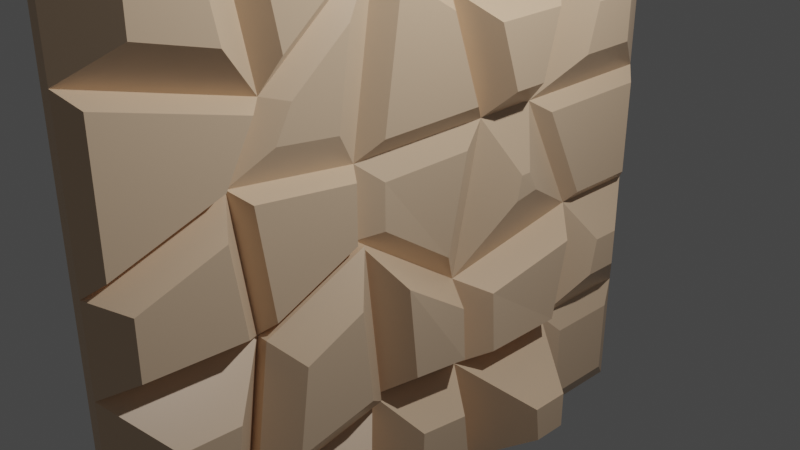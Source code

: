 # Source: wall_rockey.blend  (saved by Blender 3.0.42; exported with 4.5.12 LTS)
import bpy
from mathutils import Matrix  # noqa: F401  (used for matrix-valued properties, if any)

bpy.ops.wm.read_factory_settings(use_empty=True)
scene = bpy.context.scene
scene.name = 'Scene'

# ---- collections
col_collection = bpy.data.collections.new('Collection'); scene.collection.children.link(col_collection)

# ---- materials (node trees are filled in below, after node groups)
mat_material = bpy.data.materials.new('Material')
mat_material.alpha_threshold = 0.0
mat_material.use_transparent_shadow = False
mat_material.line_color = (0.0, 0.0, 0.0, 1.0)
mat_material_001 = bpy.data.materials.new('Material.001')
mat_material_001.alpha_threshold = 0.0
mat_material_001.use_transparent_shadow = False
mat_material_001.line_color = (0.0, 0.0, 0.0, 1.0)

# ---- material node trees
mat_material.use_nodes = True; mat_material.node_tree.nodes.clear()
_N = mat_material.node_tree.nodes; _L = mat_material.node_tree.links
n0 = _N.new('ShaderNodeOutputMaterial'); n0.name = 'Material Output'; n0.location = (300, 300)
n1 = _N.new('ShaderNodeBsdfPrincipled'); n1.name = 'Principled BSDF'; n1.location = (10, 300)
n1.distribution = 'GGX'
n1.subsurface_method = 'RANDOM_WALK_SKIN'
n1.inputs[0].default_value = (0.8, 0.5771, 0.3918, 1.0)
n1.inputs[2].default_value = 0.4
n1.inputs[3].default_value = 1.45
n1.inputs[27].default_value = (0.0, 0.0, 0.0, 1.0)
n1.inputs[28].default_value = 1.0
_L.new(n1.outputs[0], n0.inputs[0])
n0.is_active_output = True
mat_material_001.use_nodes = True; mat_material_001.node_tree.nodes.clear()
_N = mat_material_001.node_tree.nodes; _L = mat_material_001.node_tree.links
n0 = _N.new('ShaderNodeOutputMaterial'); n0.name = 'Material Output'; n0.location = (300, 300)
n1 = _N.new('ShaderNodeBsdfPrincipled'); n1.name = 'Principled BSDF'; n1.location = (10, 300)
n1.distribution = 'GGX'
n1.subsurface_method = 'RANDOM_WALK_SKIN'
n1.inputs[2].default_value = 0.4
n1.inputs[3].default_value = 1.45
n1.inputs[27].default_value = (0.0, 0.0, 0.0, 1.0)
n1.inputs[28].default_value = 1.0
_L.new(n1.outputs[0], n0.inputs[0])
n0.is_active_output = True

# ---- world
world_world = bpy.data.worlds.new('World'); scene.world = world_world
world_world.use_nodes = True; world_world.node_tree.nodes.clear()
_N = world_world.node_tree.nodes; _L = world_world.node_tree.links
n0 = _N.new('ShaderNodeOutputWorld'); n0.name = 'World Output'; n0.location = (300, 300)
n1 = _N.new('ShaderNodeBackground'); n1.name = 'Background'; n1.location = (10, 300)
n1.inputs[0].default_value = (0.05088, 0.05088, 0.05088, 1.0)
_L.new(n1.outputs[0], n0.inputs[0])
n0.is_active_output = True
world_world.color = (0.05088, 0.05088, 0.05088)
world_world.use_sun_shadow = False
world_world.sun_shadow_jitter_overblur = 0.0

# ---- cameras
cam_camera = bpy.data.cameras.new('Camera')
cam_camera.clip_end = 100.0
cam_camera.ortho_scale = 7.314

# ---- lights
light_light = bpy.data.lights.new('Light', 'POINT')
light_light.transmission_factor = 0.0
light_light.energy = 1000.0
light_light.shadow_soft_size = 0.1
light_light.shadow_maximum_resolution = 0.006
light_light.use_absolute_resolution = True

# ---- meshes
me_cube = bpy.data.meshes.new('Cube')
me_cube.from_pydata([(0.01701, -1.02, -1.025), (0.01701, -1.02, 0.975), (0.01701, 0.9796, -1.025), (0.01701, 0.9796, 0.975), (-0.01701, -1.02, -1.025), (-0.01701, -1.02, 0.975), (-0.01701, 0.9796, -1.025), (-0.01701, 0.9796, 0.975), (-0.01701, 0.9796, 0.575), (-0.01701, 0.9796, 0.175), (-0.01701, 0.9796, -0.225), (-0.01701, 0.9796, -0.625), (-0.01701, -0.6204, -1.025), (-0.01701, -0.2204, -1.025), (-0.01701, 0.1796, -1.025), (-0.01701, 0.5796, -1.025), (-0.01701, 0.5032, 0.975), (-0.01701, 0.1383, 0.975), (-0.01701, -0.2714, 0.975), (-0.01701, -0.639, 0.975), (-0.01701, -1.02, 0.575), (-0.01701, -1.02, 0.175), (-0.01701, -1.02, -0.225), (-0.01701, -1.02, -0.625), (0.01701, 0.6463, -1.025), (0.01701, 0.313, -1.025), (0.01701, -0.02036, -1.025), (0.01701, -0.3537, -1.025), (0.01701, -0.687, -1.025), (0.01701, -1.02, -0.6916), (0.01701, -1.02, -0.3583), (0.01701, -1.02, -0.02497), (0.01701, -1.02, 0.3084), (0.01701, -1.02, 0.6417), (0.01701, -0.687, 0.975), (0.01701, -0.3537, 0.975), (0.01701, -0.02036, 0.975), (0.01701, 0.313, 0.975), (0.01701, 0.6463, 0.975), (0.01701, 0.9796, 0.6417), (0.01701, 0.9796, 0.3084), (0.01701, 0.9796, -0.02497), (0.01701, 0.9796, -0.3583), (0.01701, 0.9796, -0.6916), (0.01701, -0.687, -0.6916), (0.01701, -0.3537, -0.6916), (0.01701, -0.02036, -0.6916), (0.01701, 0.313, -0.6916), (0.01701, 0.6463, -0.6916), (0.01701, -0.687, -0.3583), (0.01701, -0.3537, -0.3583), (0.01701, -0.02036, -0.3583), (0.01701, 0.313, -0.3583), (0.01701, 0.6463, -0.3583), (0.01701, -0.687, -0.02497), (0.01701, -0.3537, -0.02497), (0.01701, -0.02036, -0.02497), (0.01701, 0.313, -0.02497), (0.01701, 0.6463, -0.02497), (0.01701, -0.687, 0.3084), (0.01701, -0.3537, 0.3084), (0.01701, -0.02036, 0.3084), (0.01701, 0.313, 0.3084), (0.01701, 0.6463, 0.3084), (0.01701, -0.687, 0.6417), (0.01701, -0.3537, 0.6417), (0.01701, -0.02036, 0.6417), (0.01701, 0.313, 0.6417), (0.01701, 0.6463, 0.6417), (0.136, 0.1796, -0.7937), (-0.01701, 0.9796, -0.625), (-0.01701, 0.9796, -1.025), (-0.01701, 0.5796, -1.025), (-0.01701, -0.639, 0.975), (-0.01701, -1.02, 0.975), (-0.01701, -1.02, -0.625), (-0.01701, -1.02, -1.025), (-0.01701, 0.9796, 0.975), (-0.01701, 0.9796, 0.575), (-0.01701, 0.9796, 0.1346), (-0.01701, 0.9796, -0.1357), (-0.01701, -0.6204, -1.025), (-0.01701, -0.2204, -1.025), (-0.01701, 0.1796, -1.025), (-0.01701, 0.5032, 0.975), (-0.01701, 0.1383, 0.975), (-0.01701, -0.2714, 0.975), (-0.01701, -1.02, 0.575), (-0.01701, -1.02, 0.175), (-0.01701, -1.02, -0.225), (-0.01701, -0.6204, -0.625), (-0.01701, 0.471, -0.4823), (-0.01701, 0.0969, -0.7937), (-0.01701, -0.1691, -0.625), (-0.01701, -0.516, -0.225), (-0.01701, 0.5796, -0.2765), (-0.01701, 0.1796, -0.225), (-0.01701, -0.3057, -0.225), (-0.01701, -0.715, 0.175), (-0.01701, 0.517, 0.1528), (-0.01701, 0.1796, -1.49e-08), (0.0, -0.2204, 0.2765), (-0.01701, -0.638, 0.575), (-0.01701, 0.5796, 0.6275), (-0.01701, 0.1244, 0.5294), (-0.01701, -0.2204, 0.575), (-0.01701, -1.02, -0.625), (-0.01701, -1.02, -1.025), (-0.01701, -0.6204, -1.025), (-0.01701, -0.6204, -0.625), (-0.1099, -0.9962, -0.7034), (-0.1099, -0.9962, -0.9465), (-0.1099, -0.753, -0.9465), (-0.1099, -0.753, -0.7034), (-0.09344, -0.8815, -0.3478), (-0.09344, -0.8815, -0.5021), (-0.09344, -0.7272, -0.5021), (-0.09344, -0.6869, -0.3478), (-0.1134, -0.2778, -0.5319), (-0.1134, -0.5191, -0.5319), (-0.1134, -0.3509, -0.318), (-0.1134, -0.4633, -0.318), (-0.05644, 0.4008, -0.4632), (-0.05644, 0.2155, -0.6174), (-0.05644, 0.4545, -0.3612), (-0.05644, 0.2564, -0.3357), (-0.0716, 0.0566, -0.7038), (-0.0716, -0.1362, -0.5815), (-0.0716, 0.1166, -0.2916), (-0.0716, -0.2352, -0.2916), (-0.1075, -0.5333, -0.9431), (-0.1075, -0.2969, -0.9431), (-0.1075, -0.2667, -0.7068), (-0.1075, -0.5333, -0.7068), (-0.01701, -0.3057, -0.225), (-0.01701, -0.516, -0.225), (0.0, -0.2204, 0.2765), (-0.01701, -0.715, 0.175), (-0.09116, -0.4157, -0.03491), (-0.09116, -0.4502, -0.03491), (-0.08837, -0.4017, 0.04734), (-0.09116, -0.4828, 0.0307), (-0.05572, -0.9772, 0.1324), (-0.05572, -0.9772, -0.1823), (-0.05572, -0.5804, -0.1823), (-0.05572, -0.7369, 0.1324), (-0.05419, 0.1016, -0.1603), (-0.05419, -0.2136, -0.1603), (-0.05419, 0.1016, -0.01425), (-0.04315, -0.1582, 0.1653), (-0.07067, 0.5381, -0.24), (-0.07067, 0.2151, -0.1985), (-0.07067, 0.4875, 0.1066), (-0.07067, 0.2151, -0.01677), (-0.07014, 0.9374, -0.1811), (-0.07014, 0.9374, -0.5794), (-0.07014, 0.5234, -0.4633), (-0.07014, 0.6118, -0.2957), (-0.122, 0.8507, -0.7183), (-0.122, 0.8507, -0.8912), (-0.122, 0.6778, -0.8912), (-0.122, 0.6308, -0.6566), (-0.06919, 0.2246, -0.9678), (-0.06919, 0.5064, -0.9678), (-0.06919, 0.4299, -0.5855), (-0.06919, 0.1663, -0.8049), (-0.1402, -0.05561, -0.8896), (-0.1402, 0.001397, -0.8896), (-0.1402, -0.0104, -0.8567), (-0.1402, -0.04831, -0.8326), (-0.1107, 0.9039, 0.07634), (-0.1107, 0.9039, -0.09899), (-0.1107, 0.6444, -0.1903), (-0.1107, 0.6038, 0.08814), (-0.05659, 0.517, 0.1528), (-0.05659, 0.1796, -1.49e-08), (-0.05659, 0.5796, 0.6275), (-0.05659, 0.1244, 0.5294), (-0.1322, 0.4442, 0.229), (-0.1322, 0.254, 0.1428), (-0.1322, 0.4795, 0.4965), (-0.1322, 0.2229, 0.4413), (0.0, -0.2204, 0.2765), (-0.01701, -0.715, 0.175), (-0.01701, -0.2204, 0.575), (-0.01701, -0.638, 0.575), (-0.1043, -0.2932, 0.3145), (-0.1157, -0.6251, 0.2465), (-0.1157, -0.2932, 0.5149), (-0.1157, -0.5735, 0.5149), (-0.1308, 0.08186, 0.1435), (-0.121, -0.1468, 0.3016), (-0.1308, 0.05025, 0.4462), (-0.1308, -0.1468, 0.4723), (-0.09951, -0.902, 0.4373), (-0.09951, -0.902, 0.3127), (-0.09951, -0.8069, 0.3127), (-0.09951, -0.7829, 0.4373), (-0.05184, -0.7058, 0.9048), (-0.05184, -0.9533, 0.9048), (-0.05184, -0.9533, 0.6452), (-0.05184, -0.7052, 0.6452), (-0.2378, -0.3888, 0.8376), (-0.2378, -0.5037, 0.8376), (-0.2378, -0.3728, 0.7125), (-0.2378, -0.5034, 0.7125), (-0.1494, 0.8461, 0.4496), (-0.1494, 0.8461, 0.2819), (-0.1494, 0.6699, 0.2888), (-0.1494, 0.6938, 0.4696), (-0.1112, 0.9101, 0.9157), (-0.1112, 0.9101, 0.6426), (-0.1112, 0.5849, 0.9157), (-0.1112, 0.637, 0.6784), (-0.1452, 0.04125, 0.8701), (-0.1452, -0.1652, 0.8701), (-0.1452, 0.03423, 0.6456), (-0.1452, -0.1394, 0.6686), (-0.1114, 0.434, 0.8928), (-0.1114, 0.2204, 0.8928), (-0.1114, 0.4788, 0.6894), (-0.1114, 0.2123, 0.632)], [], [(68, 38, 3, 39), (2, 43, 42, 41, 40, 39, 3, 7, 8, 9, 10, 11, 6), (4, 23, 22, 21, 20, 5, 1, 33, 32, 31, 30, 29, 0), (2, 6, 15, 14, 13, 12, 4, 0, 28, 27, 26, 25, 24), (7, 3, 38, 37, 36, 35, 34, 1, 5, 19, 18, 17, 16), (17, 18, 86, 85), (15, 6, 71, 72), (10, 9, 79, 80), (16, 17, 85, 84), (6, 11, 70, 71), (9, 8, 78, 79), (7, 16, 84, 77), (22, 23, 75, 89), (8, 7, 77, 78), (14, 15, 72, 83), (21, 22, 89, 88), (13, 14, 83, 82), (20, 21, 88, 87), (12, 13, 82, 81), (5, 20, 87, 74), (23, 4, 76, 75), (4, 12, 81, 76), (18, 19, 73, 86), (19, 5, 74, 73), (11, 10, 80, 70), (24, 48, 43, 2), (48, 53, 42, 43), (53, 58, 41, 42), (58, 63, 40, 41), (63, 68, 39, 40), (0, 29, 44, 28), (28, 44, 45, 27), (27, 45, 46, 26), (26, 46, 47, 25), (25, 47, 48, 24), (29, 30, 49, 44), (44, 49, 50, 45), (45, 50, 51, 46), (46, 51, 52, 47), (47, 52, 53, 48), (30, 31, 54, 49), (49, 54, 55, 50), (50, 55, 56, 51), (51, 56, 57, 52), (52, 57, 58, 53), (31, 32, 59, 54), (54, 59, 60, 55), (55, 60, 61, 56), (56, 61, 62, 57), (57, 62, 63, 58), (32, 33, 64, 59), (59, 64, 65, 60), (60, 65, 66, 61), (61, 66, 67, 62), (62, 67, 68, 63), (33, 1, 34, 64), (64, 34, 35, 65), (65, 35, 36, 66), (66, 36, 37, 67), (67, 37, 38, 68), (102, 73, 198, 201), (90, 75, 106, 109), (75, 90, 116, 115), (88, 89, 143, 142), (88, 98, 196, 195), (71, 70, 158, 159), (83, 72, 163, 162), (93, 82, 166, 169), (93, 90, 133, 132), (80, 95, 157, 154), (92, 91, 122, 123), (97, 93, 127, 129), (90, 93, 118, 119), (95, 80, 171, 172), (95, 99, 152, 150), (100, 101, 149, 148), (94, 97, 134, 135), (103, 99, 208, 209), (103, 104, 177, 176), (105, 101, 191, 193), (101, 105, 184, 182), (78, 77, 210, 211), (104, 103, 220, 221), (104, 85, 214, 216), (102, 105, 204, 205), (109, 106, 110, 113), (75, 76, 107, 106), (81, 90, 109, 108), (76, 81, 108, 107), (112, 113, 110, 111), (106, 107, 111, 110), (108, 109, 113, 112), (107, 108, 112, 111), (116, 117, 114, 115), (94, 89, 114, 117), (90, 94, 117, 116), (89, 75, 115, 114), (118, 120, 121, 119), (93, 97, 120, 118), (97, 94, 121, 120), (94, 90, 119, 121), (122, 124, 125, 123), (91, 95, 124, 122), (95, 96, 125, 124), (96, 92, 123, 125), (126, 128, 129, 127), (93, 92, 126, 127), (92, 96, 128, 126), (96, 97, 129, 128), (131, 132, 133, 130), (81, 82, 131, 130), (82, 93, 132, 131), (90, 81, 130, 133), (137, 135, 139, 141), (98, 94, 135, 137), (101, 98, 137, 136), (97, 101, 136, 134), (138, 140, 141, 139), (136, 137, 141, 140), (134, 136, 140, 138), (135, 134, 138, 139), (144, 145, 142, 143), (94, 98, 145, 144), (89, 94, 144, 143), (98, 88, 142, 145), (146, 148, 149, 147), (96, 100, 148, 146), (97, 96, 146, 147), (101, 97, 147, 149), (150, 152, 153, 151), (96, 95, 150, 151), (100, 96, 151, 153), (99, 100, 153, 152), (155, 154, 157, 156), (95, 91, 156, 157), (70, 80, 154, 155), (91, 70, 155, 156), (159, 158, 161, 160), (91, 72, 160, 161), (72, 71, 159, 160), (70, 91, 161, 158), (163, 164, 165, 162), (91, 92, 165, 164), (72, 91, 164, 163), (92, 83, 162, 165), (167, 168, 169, 166), (92, 93, 169, 168), (82, 83, 167, 166), (83, 92, 168, 167), (171, 170, 173, 172), (99, 95, 172, 173), (79, 99, 173, 170), (80, 79, 170, 171), (176, 177, 181, 180), (104, 100, 175, 177), (100, 99, 174, 175), (99, 103, 176, 174), (178, 180, 181, 179), (174, 176, 180, 178), (175, 174, 178, 179), (177, 175, 179, 181), (185, 183, 187, 189), (105, 102, 185, 184), (102, 98, 183, 185), (98, 101, 182, 183), (186, 188, 189, 187), (184, 185, 189, 188), (182, 184, 188, 186), (183, 182, 186, 187), (190, 192, 193, 191), (101, 100, 190, 191), (100, 104, 192, 190), (104, 105, 193, 192), (196, 197, 194, 195), (87, 88, 195, 194), (102, 87, 194, 197), (98, 102, 197, 196), (201, 198, 199, 200), (73, 74, 199, 198), (87, 102, 201, 200), (74, 87, 200, 199), (204, 202, 203, 205), (86, 73, 203, 202), (73, 102, 205, 203), (105, 86, 202, 204), (207, 206, 209, 208), (99, 79, 207, 208), (79, 78, 206, 207), (78, 103, 209, 206), (211, 210, 212, 213), (103, 78, 211, 213), (77, 84, 212, 210), (84, 103, 213, 212), (216, 214, 215, 217), (105, 104, 216, 217), (85, 86, 215, 214), (86, 105, 217, 215), (220, 218, 219, 221), (84, 85, 219, 218), (85, 104, 221, 219), (103, 84, 218, 220)])
_uv = me_cube.uv_layers.new(name='UVMap')
_uv.uv.foreach_set('vector', [0.5833, 0.2083, 0.625, 0.2083, 0.625, 0.25, 0.5833, 0.25, 0.375, 0.25, 0.4167, 0.25, 0.4583, 0.25, 0.5, 0.25, 0.5417, 0.25, 0.5833, 0.25, 0.625, 0.25, 0.625, 0.5, 0.575, 0.5, 0.525, 0.5, 0.475, 0.5, 0.425, 0.5, 0.375, 0.5, 0.375, 0.75, 0.425, 0.75, 0.475, 0.75, 0.525, 0.75, 0.575, 0.75, 0.625, 0.75, 0.625, 1.0, 0.5833, 1.0, 0.5417, 1.0, 0.5, 1.0, 0.4583, 1.0, 0.4167, 1.0, 0.375, 1.0, 0.125, 0.5, 0.375, 0.5, 0.375, 0.55, 0.375, 0.6, 0.375, 0.65, 0.375, 0.7, 0.375, 0.75, 0.125, 0.75, 0.125, 0.7083, 0.125, 0.6667, 0.125, 0.625, 0.125, 0.5833, 0.125, 0.5417, 0.625, 0.5, 0.875, 0.5, 0.875, 0.5417, 0.875, 0.5833, 0.875, 0.625, 0.875, 0.6667, 0.875, 0.7083, 0.875, 0.75, 0.625, 0.75, 0.625, 0.7, 0.625, 0.65, 0.625, 0.6, 0.625, 0.55, 0.625, 0.6, 0.625, 0.65, 0.625, 0.65, 0.625, 0.6, 0.375, 0.55, 0.375, 0.5, 0.375, 0.5, 0.375, 0.55, 0.475, 0.5, 0.525, 0.5, 0.525, 0.5, 0.475, 0.5, 0.625, 0.55, 0.625, 0.6, 0.625, 0.6, 0.625, 0.55, 0.375, 0.5, 0.425, 0.5, 0.425, 0.5, 0.375, 0.5, 0.525, 0.5, 0.575, 0.5, 0.575, 0.5, 0.525, 0.5, 0.625, 0.5, 0.625, 0.55, 0.625, 0.55, 0.625, 0.5, 0.475, 0.75, 0.425, 0.75, 0.425, 0.75, 0.475, 0.75, 0.575, 0.5, 0.625, 0.5, 0.625, 0.5, 0.575, 0.5, 0.375, 0.6, 0.375, 0.55, 0.375, 0.55, 0.375, 0.6, 0.525, 0.75, 0.475, 0.75, 0.475, 0.75, 0.525, 0.75, 0.375, 0.65, 0.375, 0.6, 0.375, 0.6, 0.375, 0.65, 0.575, 0.75, 0.525, 0.75, 0.525, 0.75, 0.575, 0.75, 0.375, 0.7, 0.375, 0.65, 0.375, 0.65, 0.375, 0.7, 0.625, 0.75, 0.575, 0.75, 0.575, 0.75, 0.625, 0.75, 0.425, 0.75, 0.375, 0.75, 0.375, 0.75, 0.425, 0.75, 0.375, 0.75, 0.375, 0.7, 0.375, 0.7, 0.375, 0.75, 0.625, 0.65, 0.625, 0.7, 0.625, 0.7, 0.625, 0.65, 0.625, 0.7, 0.625, 0.75, 0.625, 0.75, 0.625, 0.7, 0.425, 0.5, 0.475, 0.5, 0.475, 0.5, 0.425, 0.5, 0.375, 0.2083, 0.4167, 0.2083, 0.4167, 0.25, 0.375, 0.25, 0.4167, 0.2083, 0.4583, 0.2083, 0.4583, 0.25, 0.4167, 0.25, 0.4583, 0.2083, 0.5, 0.2083, 0.5, 0.25, 0.4583, 0.25, 0.5, 0.2083, 0.5417, 0.2083, 0.5417, 0.25, 0.5, 0.25, 0.5417, 0.2083, 0.5833, 0.2083, 0.5833, 0.25, 0.5417, 0.25, 0.375, 0.0, 0.4167, 0.0, 0.4167, 0.04167, 0.375, 0.04167, 0.375, 0.04167, 0.4167, 0.04167, 0.4167, 0.08333, 0.375, 0.08333, 0.375, 0.08333, 0.4167, 0.08333, 0.4167, 0.125, 0.375, 0.125, 0.375, 0.125, 0.4167, 0.125, 0.4167, 0.1667, 0.375, 0.1667, 0.375, 0.1667, 0.4167, 0.1667, 0.4167, 0.2083, 0.375, 0.2083, 0.4167, 0.0, 0.4583, 0.0, 0.4583, 0.04167, 0.4167, 0.04167, 0.4167, 0.04167, 0.4583, 0.04167, 0.4583, 0.08333, 0.4167, 0.08333, 0.4167, 0.08333, 0.4583, 0.08333, 0.4583, 0.125, 0.4167, 0.125, 0.4167, 0.125, 0.4583, 0.125, 0.4583, 0.1667, 0.4167, 0.1667, 0.4167, 0.1667, 0.4583, 0.1667, 0.4583, 0.2083, 0.4167, 0.2083, 0.4583, 0.0, 0.5, 0.0, 0.5, 0.04167, 0.4583, 0.04167, 0.4583, 0.04167, 0.5, 0.04167, 0.5, 0.08333, 0.4583, 0.08333, 0.4583, 0.08333, 0.5, 0.08333, 0.5, 0.125, 0.4583, 0.125, 0.4583, 0.125, 0.5, 0.125, 0.5, 0.1667, 0.4583, 0.1667, 0.4583, 0.1667, 0.5, 0.1667, 0.5, 0.2083, 0.4583, 0.2083, 0.5, 0.0, 0.5417, 0.0, 0.5417, 0.04167, 0.5, 0.04167, 0.5, 0.04167, 0.5417, 0.04167, 0.5417, 0.08333, 0.5, 0.08333, 0.5, 0.08333, 0.5417, 0.08333, 0.5417, 0.125, 0.5, 0.125, 0.5, 0.125, 0.5417, 0.125, 0.5417, 0.1667, 0.5, 0.1667, 0.5, 0.1667, 0.5417, 0.1667, 0.5417, 0.2083, 0.5, 0.2083, 0.5417, 0.0, 0.5833, 0.0, 0.5833, 0.04167, 0.5417, 0.04167, 0.5417, 0.04167, 0.5833, 0.04167, 0.5833, 0.08333, 0.5417, 0.08333, 0.5417, 0.08333, 0.5833, 0.08333, 0.5833, 0.125, 0.5417, 0.125, 0.5417, 0.125, 0.5833, 0.125, 0.5833, 0.1667, 0.5417, 0.1667, 0.5417, 0.1667, 0.5833, 0.1667, 0.5833, 0.2083, 0.5417, 0.2083, 0.5833, 0.0, 0.625, 0.0, 0.625, 0.04167, 0.5833, 0.04167, 0.5833, 0.04167, 0.625, 0.04167, 0.625, 0.08333, 0.5833, 0.08333, 0.5833, 0.08333, 0.625, 0.08333, 0.625, 0.125, 0.5833, 0.125, 0.5833, 0.125, 0.625, 0.125, 0.625, 0.1667, 0.5833, 0.1667, 0.5833, 0.1667, 0.625, 0.1667, 0.625, 0.2083, 0.5833, 0.2083, 0.575, 0.7, 0.625, 0.7, 0.625, 0.7, 0.575, 0.7, 0.425, 0.7, 0.425, 0.75, 0.425, 0.75, 0.425, 0.7, 0.425, 0.75, 0.425, 0.7, 0.425, 0.7, 0.425, 0.75, 0.525, 0.75, 0.475, 0.75, 0.475, 0.75, 0.525, 0.75, 0.525, 0.75, 0.525, 0.7, 0.525, 0.7, 0.525, 0.75, 0.375, 0.5, 0.425, 0.5, 0.425, 0.5, 0.375, 0.5, 0.375, 0.6, 0.375, 0.55, 0.375, 0.55, 0.375, 0.6, 0.425, 0.65, 0.375, 0.65, 0.375, 0.65, 0.425, 0.65, 0.425, 0.65, 0.425, 0.7, 0.425, 0.7, 0.425, 0.65, 0.475, 0.5, 0.475, 0.55, 0.475, 0.55, 0.475, 0.5, 0.425, 0.6, 0.425, 0.55, 0.425, 0.55, 0.425, 0.6, 0.475, 0.65, 0.425, 0.65, 0.425, 0.65, 0.475, 0.65, 0.425, 0.7, 0.425, 0.65, 0.425, 0.65, 0.425, 0.7, 0.475, 0.55, 0.475, 0.5, 0.475, 0.5, 0.475, 0.55, 0.475, 0.55, 0.525, 0.55, 0.525, 0.55, 0.475, 0.55, 0.525, 0.6, 0.525, 0.65, 0.525, 0.65, 0.525, 0.6, 0.475, 0.7, 0.475, 0.65, 0.475, 0.65, 0.475, 0.7, 0.575, 0.55, 0.525, 0.55, 0.525, 0.55, 0.575, 0.55, 0.575, 0.55, 0.575, 0.6, 0.575, 0.6, 0.575, 0.55, 0.575, 0.65, 0.525, 0.65, 0.525, 0.65, 0.575, 0.65, 0.525, 0.65, 0.575, 0.65, 0.575, 0.65, 0.525, 0.65, 0.575, 0.5, 0.625, 0.5, 0.625, 0.5, 0.575, 0.5, 0.575, 0.6, 0.575, 0.55, 0.575, 0.55, 0.575, 0.6, 0.575, 0.6, 0.625, 0.6, 0.625, 0.6, 0.575, 0.6, 0.575, 0.7, 0.575, 0.65, 0.575, 0.65, 0.575, 0.7, 0.425, 0.7, 0.425, 0.75, 0.425, 0.75, 0.425, 0.7, 0.425, 0.75, 0.375, 0.75, 0.375, 0.75, 0.425, 0.75, 0.375, 0.7, 0.425, 0.7, 0.425, 0.7, 0.375, 0.7, 0.375, 0.75, 0.375, 0.7, 0.375, 0.7, 0.375, 0.75, 0.375, 0.7, 0.425, 0.7, 0.425, 0.75, 0.375, 0.75, 0.425, 0.75, 0.375, 0.75, 0.375, 0.75, 0.425, 0.75, 0.375, 0.7, 0.425, 0.7, 0.425, 0.7, 0.375, 0.7, 0.375, 0.75, 0.375, 0.7, 0.375, 0.7, 0.375, 0.75, 0.425, 0.7, 0.475, 0.7, 0.475, 0.75, 0.425, 0.75, 0.475, 0.7, 0.475, 0.75, 0.475, 0.75, 0.475, 0.7, 0.425, 0.7, 0.475, 0.7, 0.475, 0.7, 0.425, 0.7, 0.475, 0.75, 0.425, 0.75, 0.425, 0.75, 0.475, 0.75, 0.425, 0.65, 0.475, 0.65, 0.475, 0.7, 0.425, 0.7, 0.425, 0.65, 0.475, 0.65, 0.475, 0.65, 0.425, 0.65, 0.475, 0.65, 0.475, 0.7, 0.475, 0.7, 0.475, 0.65, 0.475, 0.7, 0.425, 0.7, 0.425, 0.7, 0.475, 0.7, 0.425, 0.55, 0.475, 0.55, 0.475, 0.6, 0.425, 0.6, 0.425, 0.55, 0.475, 0.55, 0.475, 0.55, 0.425, 0.55, 0.475, 0.55, 0.475, 0.6, 0.475, 0.6, 0.475, 0.55, 0.475, 0.6, 0.425, 0.6, 0.425, 0.6, 0.475, 0.6, 0.425, 0.6, 0.475, 0.6, 0.475, 0.65, 0.425, 0.65, 0.425, 0.65, 0.425, 0.6, 0.425, 0.6, 0.425, 0.65, 0.425, 0.6, 0.475, 0.6, 0.475, 0.6, 0.425, 0.6, 0.475, 0.6, 0.475, 0.65, 0.475, 0.65, 0.475, 0.6, 0.375, 0.65, 0.425, 0.65, 0.425, 0.7, 0.375, 0.7, 0.375, 0.7, 0.375, 0.65, 0.375, 0.65, 0.375, 0.7, 0.375, 0.65, 0.425, 0.65, 0.425, 0.65, 0.375, 0.65, 0.425, 0.7, 0.375, 0.7, 0.375, 0.7, 0.425, 0.7, 0.525, 0.7, 0.475, 0.7, 0.475, 0.7, 0.525, 0.7, 0.525, 0.7, 0.475, 0.7, 0.475, 0.7, 0.525, 0.7, 0.525, 0.65, 0.525, 0.7, 0.525, 0.7, 0.525, 0.65, 0.475, 0.65, 0.525, 0.65, 0.525, 0.65, 0.475, 0.65, 0.475, 0.65, 0.525, 0.65, 0.525, 0.7, 0.475, 0.7, 0.525, 0.65, 0.525, 0.7, 0.525, 0.7, 0.525, 0.65, 0.475, 0.65, 0.525, 0.65, 0.525, 0.65, 0.475, 0.65, 0.475, 0.7, 0.475, 0.65, 0.475, 0.65, 0.475, 0.7, 0.475, 0.7, 0.525, 0.7, 0.525, 0.75, 0.475, 0.75, 0.475, 0.7, 0.525, 0.7, 0.525, 0.7, 0.475, 0.7, 0.475, 0.75, 0.475, 0.7, 0.475, 0.7, 0.475, 0.75, 0.525, 0.7, 0.525, 0.75, 0.525, 0.75, 0.525, 0.7, 0.475, 0.6, 0.525, 0.6, 0.525, 0.65, 0.475, 0.65, 0.475, 0.6, 0.525, 0.6, 0.525, 0.6, 0.475, 0.6, 0.475, 0.65, 0.475, 0.6, 0.475, 0.6, 0.475, 0.65, 0.525, 0.65, 0.475, 0.65, 0.475, 0.65, 0.525, 0.65, 0.475, 0.55, 0.525, 0.55, 0.525, 0.6, 0.475, 0.6, 0.475, 0.6, 0.475, 0.55, 0.475, 0.55, 0.475, 0.6, 0.525, 0.6, 0.475, 0.6, 0.475, 0.6, 0.525, 0.6, 0.525, 0.55, 0.525, 0.6, 0.525, 0.6, 0.525, 0.55, 0.425, 0.5, 0.475, 0.5, 0.475, 0.55, 0.425, 0.55, 0.475, 0.55, 0.425, 0.55, 0.425, 0.55, 0.475, 0.55, 0.425, 0.5, 0.475, 0.5, 0.475, 0.5, 0.425, 0.5, 0.425, 0.55, 0.425, 0.5, 0.425, 0.5, 0.425, 0.55, 0.375, 0.5, 0.425, 0.5, 0.425, 0.55, 0.375, 0.55, 0.425, 0.55, 0.375, 0.55, 0.375, 0.55, 0.425, 0.55, 0.375, 0.55, 0.375, 0.5, 0.375, 0.5, 0.375, 0.55, 0.425, 0.5, 0.425, 0.55, 0.425, 0.55, 0.425, 0.5, 0.375, 0.55, 0.425, 0.55, 0.425, 0.6, 0.375, 0.6, 0.425, 0.55, 0.425, 0.6, 0.425, 0.6, 0.425, 0.55, 0.375, 0.55, 0.425, 0.55, 0.425, 0.55, 0.375, 0.55, 0.425, 0.6, 0.375, 0.6, 0.375, 0.6, 0.425, 0.6, 0.375, 0.6, 0.425, 0.6, 0.425, 0.65, 0.375, 0.65, 0.425, 0.6, 0.425, 0.65, 0.425, 0.65, 0.425, 0.6, 0.375, 0.65, 0.375, 0.6, 0.375, 0.6, 0.375, 0.65, 0.375, 0.6, 0.425, 0.6, 0.425, 0.6, 0.375, 0.6, 0.475, 0.5, 0.525, 0.5, 0.525, 0.55, 0.475, 0.55, 0.525, 0.55, 0.475, 0.55, 0.475, 0.55, 0.525, 0.55, 0.525, 0.5, 0.525, 0.55, 0.525, 0.55, 0.525, 0.5, 0.475, 0.5, 0.525, 0.5, 0.525, 0.5, 0.475, 0.5, 0.575, 0.55, 0.575, 0.6, 0.575, 0.6, 0.575, 0.55, 0.575, 0.6, 0.525, 0.6, 0.525, 0.6, 0.575, 0.6, 0.525, 0.6, 0.525, 0.55, 0.525, 0.55, 0.525, 0.6, 0.525, 0.55, 0.575, 0.55, 0.575, 0.55, 0.525, 0.55, 0.525, 0.55, 0.575, 0.55, 0.575, 0.6, 0.525, 0.6, 0.525, 0.55, 0.575, 0.55, 0.575, 0.55, 0.525, 0.55, 0.525, 0.6, 0.525, 0.55, 0.525, 0.55, 0.525, 0.6, 0.575, 0.6, 0.525, 0.6, 0.525, 0.6, 0.575, 0.6, 0.575, 0.7, 0.525, 0.7, 0.525, 0.7, 0.575, 0.7, 0.575, 0.65, 0.575, 0.7, 0.575, 0.7, 0.575, 0.65, 0.575, 0.7, 0.525, 0.7, 0.525, 0.7, 0.575, 0.7, 0.525, 0.7, 0.525, 0.65, 0.525, 0.65, 0.525, 0.7, 0.525, 0.65, 0.575, 0.65, 0.575, 0.7, 0.525, 0.7, 0.575, 0.65, 0.575, 0.7, 0.575, 0.7, 0.575, 0.65, 0.525, 0.65, 0.575, 0.65, 0.575, 0.65, 0.525, 0.65, 0.525, 0.7, 0.525, 0.65, 0.525, 0.65, 0.525, 0.7, 0.525, 0.6, 0.575, 0.6, 0.575, 0.65, 0.525, 0.65, 0.525, 0.65, 0.525, 0.6, 0.525, 0.6, 0.525, 0.65, 0.525, 0.6, 0.575, 0.6, 0.575, 0.6, 0.525, 0.6, 0.575, 0.6, 0.575, 0.65, 0.575, 0.65, 0.575, 0.6, 0.525, 0.7, 0.575, 0.7, 0.575, 0.75, 0.525, 0.75, 0.575, 0.75, 0.525, 0.75, 0.525, 0.75, 0.575, 0.75, 0.575, 0.7, 0.575, 0.75, 0.575, 0.75, 0.575, 0.7, 0.525, 0.7, 0.575, 0.7, 0.575, 0.7, 0.525, 0.7, 0.575, 0.7, 0.625, 0.7, 0.625, 0.75, 0.575, 0.75, 0.625, 0.7, 0.625, 0.75, 0.625, 0.75, 0.625, 0.7, 0.575, 0.75, 0.575, 0.7, 0.575, 0.7, 0.575, 0.75, 0.625, 0.75, 0.575, 0.75, 0.575, 0.75, 0.625, 0.75, 0.575, 0.65, 0.625, 0.65, 0.625, 0.7, 0.575, 0.7, 0.625, 0.65, 0.625, 0.7, 0.625, 0.7, 0.625, 0.65, 0.625, 0.7, 0.575, 0.7, 0.575, 0.7, 0.625, 0.7, 0.575, 0.65, 0.625, 0.65, 0.625, 0.65, 0.575, 0.65, 0.525, 0.5, 0.575, 0.5, 0.575, 0.55, 0.525, 0.55, 0.525, 0.55, 0.525, 0.5, 0.525, 0.5, 0.525, 0.55, 0.525, 0.5, 0.575, 0.5, 0.575, 0.5, 0.525, 0.5, 0.575, 0.5, 0.575, 0.55, 0.575, 0.55, 0.575, 0.5, 0.575, 0.5, 0.625, 0.5, 0.625, 0.55, 0.575, 0.55, 0.575, 0.55, 0.575, 0.5, 0.575, 0.5, 0.575, 0.55, 0.625, 0.5, 0.625, 0.55, 0.625, 0.55, 0.625, 0.5, 0.625, 0.55, 0.575, 0.55, 0.575, 0.55, 0.625, 0.55, 0.575, 0.6, 0.625, 0.6, 0.625, 0.65, 0.575, 0.65, 0.575, 0.65, 0.575, 0.6, 0.575, 0.6, 0.575, 0.65, 0.625, 0.6, 0.625, 0.65, 0.625, 0.65, 0.625, 0.6, 0.625, 0.65, 0.575, 0.65, 0.575, 0.65, 0.625, 0.65, 0.575, 0.55, 0.625, 0.55, 0.625, 0.6, 0.575, 0.6, 0.625, 0.55, 0.625, 0.6, 0.625, 0.6, 0.625, 0.55, 0.625, 0.6, 0.575, 0.6, 0.575, 0.6, 0.625, 0.6, 0.575, 0.55, 0.625, 0.55, 0.625, 0.55, 0.575, 0.55])
me_cube.materials.append(mat_material)
me_cube.use_remesh_preserve_volume = False
me_cube.use_remesh_preserve_attributes = False
me_cube.use_mirror_vertex_groups = False
me_cube.update()
me_cube_001 = bpy.data.meshes.new('Cube.001')
me_cube_001.from_pydata([(1.0, 1.0, 1.0), (1.0, 1.0, -1.0), (1.0, -1.0, 1.0), (1.0, -1.0, -1.0), (-1.0, 1.0, 1.0), (-1.0, 1.0, -1.0), (-1.0, -1.0, 1.0), (-1.0, -1.0, -1.0)], [], [(0, 4, 6, 2), (3, 2, 6, 7), (7, 6, 4, 5), (5, 1, 3, 7), (1, 0, 2, 3), (5, 4, 0, 1)])
_uv = me_cube_001.uv_layers.new(name='UVMap')
_uv.uv.foreach_set('vector', [0.625, 0.5, 0.875, 0.5, 0.875, 0.75, 0.625, 0.75, 0.375, 0.75, 0.625, 0.75, 0.625, 1.0, 0.375, 1.0, 0.375, 0.0, 0.625, 0.0, 0.625, 0.25, 0.375, 0.25, 0.125, 0.5, 0.375, 0.5, 0.375, 0.75, 0.125, 0.75, 0.375, 0.5, 0.625, 0.5, 0.625, 0.75, 0.375, 0.75, 0.375, 0.25, 0.625, 0.25, 0.625, 0.5, 0.375, 0.5])
me_cube_001.materials.append(mat_material_001)
me_cube_001.use_remesh_preserve_volume = False
me_cube_001.use_remesh_preserve_attributes = False
me_cube_001.use_mirror_vertex_groups = False
me_cube_001.update()

# ---- objects
ob_cube = bpy.data.objects.new('Cube', me_cube)
ob_light = bpy.data.objects.new('Light', light_light)
ob_camera = bpy.data.objects.new('Camera', cam_camera)
ob_cube_001 = bpy.data.objects.new('Cube.001', me_cube_001)

# ---- transforms, parenting, visibility, modifiers, constraints
ob_cube.location = (0.0, 0.0, 0.0)
ob_cube.scale = (-3.617, -3.617, -3.617)
ob_cube.lock_rotations_4d = False
ob_cube.empty_display_type = 'ARROWS'
ob_cube.lineart.crease_threshold = 0.0
ob_light.location = (4.076, 1.005, 5.904)
ob_light.rotation_euler = (0.6503, 0.05522, 1.866)
ob_light.lock_rotations_4d = False
ob_light.empty_display_type = 'ARROWS'
ob_light.color = (0.0, 0.0, 0.0, 0.0)
ob_light.lineart.crease_threshold = 0.0
ob_camera.location = (7.359, -6.926, 4.958)
ob_camera.rotation_euler = (1.109, 0.0, 0.8149)
ob_camera.lock_rotations_4d = False
ob_camera.empty_display_type = 'ARROWS'
ob_camera.color = (0.0, 0.0, 0.0, 0.0)
ob_camera.display_type = 'WIRE'
ob_camera.lineart.crease_threshold = 0.0
ob_cube_001.location = (1.0, 23.0, 0.0)
ob_cube_001.scale = (3.707, 3.707, 3.707)
ob_cube_001.lock_rotations_4d = False
ob_cube_001.empty_display_type = 'ARROWS'
ob_cube_001.lineart.crease_threshold = 0.0

# ---- collection membership
col_collection.objects.link(ob_cube)
col_collection.objects.link(ob_light)
col_collection.objects.link(ob_camera)
col_collection.objects.link(ob_cube_001)

# ---- scene / render settings (as saved in the file)
scene.camera = ob_camera
scene.frame_start = 1; scene.frame_end = 250; scene.frame_set(1)
scene.render.engine = 'BLENDER_EEVEE_NEXT'
scene.cycles.sampling_pattern = 'TABULATED_SOBOL'
scene.cycles.use_light_tree = False
scene.view_settings.view_transform = 'Filmic'
bpy.context.view_layer.update()
